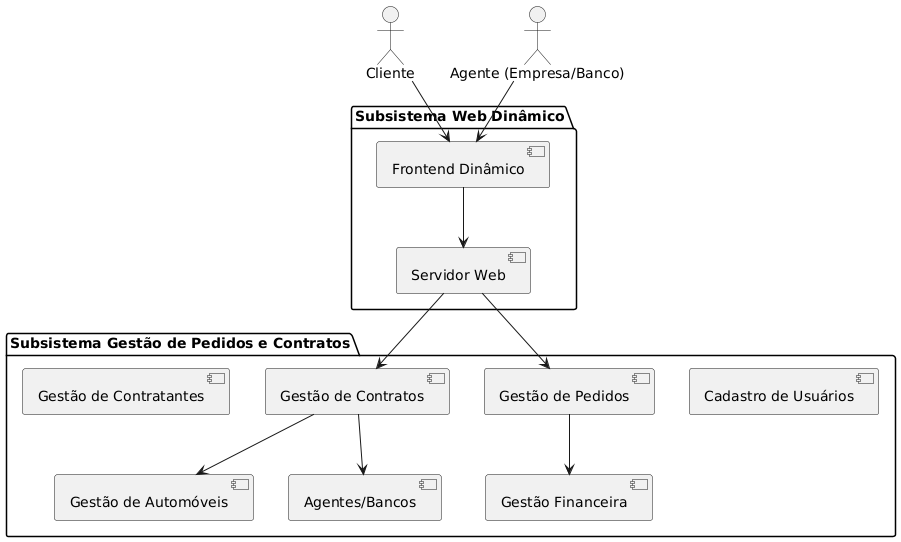

The diagram above was rendered by PlantUML. Its source (embedded in the PNG):
@startuml
package "Subsistema Gestão de Pedidos e Contratos" {
    [Cadastro de Usuários]
    [Gestão de Pedidos]
    [Gestão de Contratos]
    [Gestão de Automóveis]
    [Gestão Financeira]
    [Gestão de Contratantes]

    [Gestão de Pedidos] --> [Gestão Financeira]
    [Gestão de Contratos] --> [Gestão de Automóveis]
    [Gestão de Contratos] --> [Agentes/Bancos]
}

package "Subsistema Web Dinâmico" {
    [Frontend Dinâmico]
    [Servidor Web]

    [Frontend Dinâmico] --> [Servidor Web]
    [Servidor Web] --> [Gestão de Pedidos]
    [Servidor Web] --> [Gestão de Contratos]
}

actor "Cliente" as Cliente
actor "Agente (Empresa/Banco)" as Agente

Cliente --> [Frontend Dinâmico]
Agente --> [Frontend Dinâmico]
@enduml